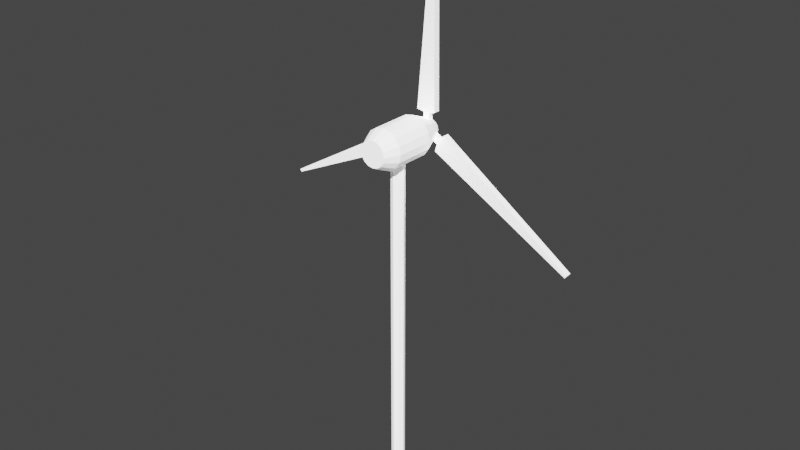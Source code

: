# Source: 4.blend  (saved by Blender 2.90.8; exported with 4.5.12 LTS)
import bpy
from mathutils import Matrix  # noqa: F401  (used for matrix-valued properties, if any)

bpy.ops.wm.read_factory_settings(use_empty=True)
scene = bpy.context.scene
scene.name = 'Scene'

# ---- collections
col_collection = bpy.data.collections.new('Collection'); scene.collection.children.link(col_collection)

# ---- materials (node trees are filled in below, after node groups)
mat_material_branco = bpy.data.materials.new('Material Branco')
mat_material_branco.use_transparent_shadow = False
mat_material_branco_001 = bpy.data.materials.new('Material Branco.001')
mat_material_branco_001.use_transparent_shadow = False
mat_material_branco_002 = bpy.data.materials.new('Material Branco.002')
mat_material_branco_002.use_transparent_shadow = False

# ---- material node trees
mat_material_branco.use_nodes = True; mat_material_branco.node_tree.nodes.clear()
_N = mat_material_branco.node_tree.nodes; _L = mat_material_branco.node_tree.links
n0 = _N.new('ShaderNodeBsdfPrincipled'); n0.name = 'Principled BSDF'; n0.location = (10, 300)
n0.distribution = 'GGX'
n0.subsurface_method = 'BURLEY'
n0.inputs[0].default_value = (3.421, 3.421, 3.421, 1.0)
n0.inputs[3].default_value = 1.45
n0.inputs[27].default_value = (0.0, 0.0, 0.0, 1.0)
n0.inputs[28].default_value = 1.0
n1 = _N.new('ShaderNodeOutputMaterial'); n1.name = 'Material Output'; n1.location = (300, 300)
_L.new(n0.outputs[0], n1.inputs[0])
n1.is_active_output = True
mat_material_branco_001.use_nodes = True; mat_material_branco_001.node_tree.nodes.clear()
_N = mat_material_branco_001.node_tree.nodes; _L = mat_material_branco_001.node_tree.links
n0 = _N.new('ShaderNodeBsdfPrincipled'); n0.name = 'Principled BSDF'; n0.location = (10, 300)
n0.distribution = 'GGX'
n0.subsurface_method = 'BURLEY'
n0.inputs[0].default_value = (3.421, 3.421, 3.421, 1.0)
n0.inputs[3].default_value = 1.45
n0.inputs[27].default_value = (0.0, 0.0, 0.0, 1.0)
n0.inputs[28].default_value = 1.0
n1 = _N.new('ShaderNodeOutputMaterial'); n1.name = 'Material Output'; n1.location = (300, 300)
_L.new(n0.outputs[0], n1.inputs[0])
n1.is_active_output = True
mat_material_branco_002.use_nodes = True; mat_material_branco_002.node_tree.nodes.clear()
_N = mat_material_branco_002.node_tree.nodes; _L = mat_material_branco_002.node_tree.links
n0 = _N.new('ShaderNodeBsdfPrincipled'); n0.name = 'Principled BSDF'; n0.location = (10, 300)
n0.distribution = 'GGX'
n0.subsurface_method = 'BURLEY'
n0.inputs[0].default_value = (3.421, 3.421, 3.421, 1.0)
n0.inputs[3].default_value = 1.45
n0.inputs[27].default_value = (0.0, 0.0, 0.0, 1.0)
n0.inputs[28].default_value = 1.0
n1 = _N.new('ShaderNodeOutputMaterial'); n1.name = 'Material Output'; n1.location = (300, 300)
_L.new(n0.outputs[0], n1.inputs[0])
n1.is_active_output = True

# ---- world
world_world = bpy.data.worlds.new('World'); scene.world = world_world
world_world.use_nodes = True; world_world.node_tree.nodes.clear()
_N = world_world.node_tree.nodes; _L = world_world.node_tree.links
n0 = _N.new('ShaderNodeOutputWorld'); n0.name = 'World Output'; n0.location = (300, 300)
n1 = _N.new('ShaderNodeBackground'); n1.name = 'Background'; n1.location = (10, 300)
n1.inputs[0].default_value = (0.05088, 0.05088, 0.05088, 1.0)
_L.new(n1.outputs[0], n0.inputs[0])
n0.is_active_output = True
world_world.color = (0.05088, 0.05088, 0.05088)
world_world.use_sun_shadow = False
world_world.sun_shadow_jitter_overblur = 0.0

# ---- meshes
me_cylinder = bpy.data.meshes.new('Cylinder')
me_cylinder.from_pydata([(0.0, 1.0, -1.0), (0.0, 1.0, 49.72), (0.7071, 0.7071, -1.0), (0.7071, 0.7071, 49.72), (1.0, -4.371e-08, -1.0), (1.0, -4.371e-08, 49.72), (0.7071, -0.7071, -1.0), (0.7071, -0.7071, 49.72), (-8.742e-08, -1.0, -1.0), (-8.742e-08, -1.0, 49.72), (-0.7071, -0.7071, -1.0), (-0.7071, -0.7071, 49.72), (-1.0, 1.192e-08, -1.0), (-1.0, 1.192e-08, 49.72), (-0.7071, 0.7071, -1.0), (-0.7071, 0.7071, 49.72)], [], [(0, 1, 3, 2), (2, 3, 5, 4), (4, 5, 7, 6), (6, 7, 9, 8), (8, 9, 11, 10), (10, 11, 13, 12), (3, 1, 15, 13, 11, 9, 7, 5), (12, 13, 15, 14), (14, 15, 1, 0), (0, 2, 4, 6, 8, 10, 12, 14)])
_uv = me_cylinder.uv_layers.new(name='UVMap')
_uv.uv.foreach_set('vector', [1.0, 0.5, 1.0, 1.0, 0.875, 1.0, 0.875, 0.5, 0.875, 0.5, 0.875, 1.0, 0.75, 1.0, 0.75, 0.5, 0.75, 0.5, 0.75, 1.0, 0.625, 1.0, 0.625, 0.5, 0.625, 0.5, 0.625, 1.0, 0.5, 1.0, 0.5, 0.5, 0.5, 0.5, 0.5, 1.0, 0.375, 1.0, 0.375, 0.5, 0.375, 0.5, 0.375, 1.0, 0.25, 1.0, 0.25, 0.5, 0.4197, 0.4197, 0.25, 0.49, 0.08029, 0.4197, 0.01, 0.25, 0.08029, 0.08029, 0.25, 0.01, 0.4197, 0.08029, 0.49, 0.25, 0.25, 0.5, 0.25, 1.0, 0.125, 1.0, 0.125, 0.5, 0.125, 0.5, 0.125, 1.0, 0.0, 1.0, 0.0, 0.5, 0.75, 0.49, 0.9197, 0.4197, 0.99, 0.25, 0.9197, 0.08029, 0.75, 0.01, 0.5803, 0.08029, 0.51, 0.25, 0.5803, 0.4197])
me_cylinder.materials.append(mat_material_branco)
me_cylinder.use_remesh_fix_poles = True
me_cylinder.use_remesh_preserve_attributes = False
me_cylinder.use_mirror_vertex_groups = False
me_cylinder.update()
me_cube_001 = bpy.data.meshes.new('Cube.001')
me_cube_001.from_pydata([(-0.3819, -0.4232, 0.7319), (-0.3819, 0.3464, 0.7319), (0.5092, -0.4232, 0.7475), (0.5092, 0.3464, 0.7475), (-0.4125, -0.4232, 2.483), (-0.4125, 0.3464, 2.483), (0.4787, 0.3464, 2.499), (0.4787, -0.4232, 2.499), (0.6173, 0.4471, 27.43), (0.6173, -0.5239, 27.43), (-1.433, 0.4471, 2.728), (1.059, 0.4471, 27.43), (1.49, 0.4471, 2.779), (1.059, -0.5239, 27.43), (1.49, -0.5239, 2.779), (-1.433, -0.5239, 2.728), (0.8248, -0.4232, -0.03524), (0.8248, 0.3464, -0.03524), (0.3927, -0.4232, -0.8147), (0.3927, 0.3464, -0.8147), (2.357, -0.4232, -0.8845), (2.357, 0.3464, -0.8845), (1.925, 0.3464, -1.664), (1.925, -0.4232, -1.664), (23.44, 0.4471, -14.25), (23.44, -0.5239, -14.25), (3.079, 0.4471, -0.1232), (23.23, 0.4471, -14.63), (1.662, 0.4471, -2.68), (23.23, -0.5239, -14.63), (1.662, -0.5239, -2.68), (3.079, -0.5239, -0.1232), (-0.4429, -0.4232, -0.6967), (-0.4429, 0.3464, -0.6967), (-0.9019, -0.4232, 0.06726), (-0.9019, 0.3464, 0.06726), (-1.944, -0.4232, -1.599), (-1.944, 0.3464, -1.599), (-2.403, 0.3464, -0.8349), (-2.403, -0.4232, -0.8349), (-24.06, 0.4471, -13.18), (-24.06, -0.5239, -13.18), (-1.646, 0.4471, -2.605), (-24.29, 0.4471, -12.8), (-3.152, 0.4471, -0.09927), (-24.29, -0.5239, -12.8), (-3.152, -0.5239, -0.09927), (-1.646, -0.5239, -2.605)], [], [(4, 5, 1, 0), (5, 6, 3, 1), (6, 7, 2, 3), (7, 4, 0, 2), (3, 2, 0, 1), (6, 12, 14, 7), (4, 15, 10, 5), (7, 14, 15, 4), (5, 10, 12, 6), (8, 9, 13, 11), (13, 9, 15, 14), (11, 13, 14, 12), (8, 11, 12, 10), (9, 8, 10, 15), (20, 21, 17, 16), (21, 22, 19, 17), (22, 23, 18, 19), (23, 20, 16, 18), (19, 18, 16, 17), (22, 28, 30, 23), (20, 31, 26, 21), (23, 30, 31, 20), (21, 26, 28, 22), (24, 25, 29, 27), (29, 25, 31, 30), (27, 29, 30, 28), (24, 27, 28, 26), (25, 24, 26, 31), (36, 37, 33, 32), (37, 38, 35, 33), (38, 39, 34, 35), (39, 36, 32, 34), (35, 34, 32, 33), (38, 44, 46, 39), (36, 47, 42, 37), (39, 46, 47, 36), (37, 42, 44, 38), (40, 41, 45, 43), (45, 41, 47, 46), (43, 45, 46, 44), (40, 43, 44, 42), (41, 40, 42, 47)])
me_cube_001.polygons.foreach_set('material_index', [0, 0, 0, 0, 0, 0, 0, 0, 0, 0, 0, 0, 0, 0, 1, 1, 1, 1, 1, 1, 1, 1, 1, 1, 1, 1, 1, 1, 2, 2, 2, 2, 2, 2, 2, 2, 2, 2, 2, 2, 2, 2])
_uv = me_cube_001.uv_layers.new(name='UVMap')
_uv.uv.foreach_set('vector', [0.5, 0.0, 0.5, 0.25, 0.625, 0.25, 0.625, 0.0, 0.5, 0.25, 0.5, 0.5, 0.625, 0.5, 0.625, 0.25, 0.5, 0.5, 0.5, 0.75, 0.625, 0.75, 0.625, 0.5, 0.5, 0.75, 0.5, 1.0, 0.625, 1.0, 0.625, 0.75, 0.625, 0.5, 0.625, 0.75, 0.875, 0.75, 0.875, 0.5, 0.5, 0.5, 0.5, 0.5, 0.5, 0.75, 0.5, 0.75, 0.5, 0.0, 0.5, 0.0, 0.5, 0.25, 0.5, 0.25, 0.5, 0.75, 0.5, 0.75, 0.5, 1.0, 0.5, 1.0, 0.5, 0.25, 0.5, 0.25, 0.5, 0.5, 0.5, 0.5, 0.125, 0.5, 0.125, 0.75, 0.375, 0.75, 0.375, 0.5, 0.375, 0.75, 0.375, 1.0, 0.5, 1.0, 0.5, 0.75, 0.375, 0.5, 0.375, 0.75, 0.5, 0.75, 0.5, 0.5, 0.375, 0.25, 0.375, 0.5, 0.5, 0.5, 0.5, 0.25, 0.375, 0.0, 0.375, 0.25, 0.5, 0.25, 0.5, 0.0, 0.5, 0.0, 0.5, 0.25, 0.625, 0.25, 0.625, 0.0, 0.5, 0.25, 0.5, 0.5, 0.625, 0.5, 0.625, 0.25, 0.5, 0.5, 0.5, 0.75, 0.625, 0.75, 0.625, 0.5, 0.5, 0.75, 0.5, 1.0, 0.625, 1.0, 0.625, 0.75, 0.625, 0.5, 0.625, 0.75, 0.875, 0.75, 0.875, 0.5, 0.5, 0.5, 0.5, 0.5, 0.5, 0.75, 0.5, 0.75, 0.5, 0.0, 0.5, 0.0, 0.5, 0.25, 0.5, 0.25, 0.5, 0.75, 0.5, 0.75, 0.5, 1.0, 0.5, 1.0, 0.5, 0.25, 0.5, 0.25, 0.5, 0.5, 0.5, 0.5, 0.125, 0.5, 0.125, 0.75, 0.375, 0.75, 0.375, 0.5, 0.375, 0.75, 0.375, 1.0, 0.5, 1.0, 0.5, 0.75, 0.375, 0.5, 0.375, 0.75, 0.5, 0.75, 0.5, 0.5, 0.375, 0.25, 0.375, 0.5, 0.5, 0.5, 0.5, 0.25, 0.375, 0.0, 0.375, 0.25, 0.5, 0.25, 0.5, 0.0, 0.5, 0.0, 0.5, 0.25, 0.625, 0.25, 0.625, 0.0, 0.5, 0.25, 0.5, 0.5, 0.625, 0.5, 0.625, 0.25, 0.5, 0.5, 0.5, 0.75, 0.625, 0.75, 0.625, 0.5, 0.5, 0.75, 0.5, 1.0, 0.625, 1.0, 0.625, 0.75, 0.625, 0.5, 0.625, 0.75, 0.875, 0.75, 0.875, 0.5, 0.5, 0.5, 0.5, 0.5, 0.5, 0.75, 0.5, 0.75, 0.5, 0.0, 0.5, 0.0, 0.5, 0.25, 0.5, 0.25, 0.5, 0.75, 0.5, 0.75, 0.5, 1.0, 0.5, 1.0, 0.5, 0.25, 0.5, 0.25, 0.5, 0.5, 0.5, 0.5, 0.125, 0.5, 0.125, 0.75, 0.375, 0.75, 0.375, 0.5, 0.375, 0.75, 0.375, 1.0, 0.5, 1.0, 0.5, 0.75, 0.375, 0.5, 0.375, 0.75, 0.5, 0.75, 0.5, 0.5, 0.375, 0.25, 0.375, 0.5, 0.5, 0.5, 0.5, 0.25, 0.375, 0.0, 0.375, 0.25, 0.5, 0.25, 0.5, 0.0])
me_cube_001.materials.append(mat_material_branco)
me_cube_001.materials.append(mat_material_branco_001)
me_cube_001.materials.append(mat_material_branco_002)
me_cube_001.use_remesh_fix_poles = True
me_cube_001.use_remesh_preserve_attributes = False
me_cube_001.use_mirror_vertex_groups = False
me_cube_001.update()
me_cylinder_001 = bpy.data.meshes.new('Cylinder.001')
me_cylinder_001.from_pydata([(-2.049e-07, 3.0, 54.81), (-2.049e-07, -3.0, 54.81), (1.148, 3.0, 54.58), (1.148, -3.0, 54.58), (2.121, 3.0, 53.93), (2.121, -3.0, 53.93), (2.772, 3.0, 52.95), (2.772, -3.0, 52.95), (3.0, 3.0, 51.81), (3.0, -3.0, 51.81), (2.772, 3.0, 50.66), (2.772, -3.0, 50.66), (2.121, 3.0, 49.69), (2.121, -3.0, 49.69), (1.148, 3.0, 49.04), (1.148, -3.0, 49.04), (2.481e-07, 3.0, 48.81), (2.481e-07, -3.0, 48.81), (-1.148, 3.0, 49.04), (-1.148, -3.0, 49.04), (-2.121, 3.0, 49.69), (-2.121, -3.0, 49.69), (-2.772, 3.0, 50.66), (-2.772, -3.0, 50.66), (-3.0, 3.0, 51.81), (-3.0, -3.0, 51.81), (-2.772, 3.0, 52.95), (-2.772, -3.0, 52.95), (-2.121, 3.0, 53.93), (-2.121, -3.0, 53.93), (-1.148, 3.0, 54.58), (-1.148, -3.0, 54.58), (0.7423, -5.102, 53.6), (-1.351e-07, -5.102, 53.75), (1.372, -5.102, 53.18), (1.792, -5.102, 52.55), (1.94, -5.102, 51.81), (1.792, -5.102, 51.06), (1.372, -5.102, 50.44), (0.7423, -5.102, 50.01), (1.578e-07, -5.102, 49.87), (-0.7423, -5.102, 50.01), (-1.372, -5.102, 50.44), (-1.792, -5.102, 51.06), (-1.94, -5.102, 51.81), (-1.792, -5.102, 52.55), (-1.372, -5.102, 53.18), (-0.7423, -5.102, 53.6), (-9.169e-08, 6.961, 53.09), (0.4898, 6.961, 52.99), (0.9051, 6.961, 52.71), (1.183, 6.961, 52.3), (1.28, 6.961, 51.81), (1.183, 6.961, 51.32), (0.9051, 6.961, 50.9), (0.4898, 6.961, 50.62), (1.016e-07, 6.961, 50.53), (-0.4898, 6.961, 50.62), (-0.9051, 6.961, 50.9), (-1.183, 6.961, 51.32), (-1.28, 6.961, 51.81), (-1.183, 6.961, 52.3), (-0.9051, 6.961, 52.71), (-0.4898, 6.961, 52.99)], [], [(0, 1, 3, 2), (2, 3, 5, 4), (4, 5, 7, 6), (6, 7, 9, 8), (8, 9, 11, 10), (10, 11, 13, 12), (12, 13, 15, 14), (14, 15, 17, 16), (16, 17, 19, 18), (18, 19, 21, 20), (20, 21, 23, 22), (22, 23, 25, 24), (24, 25, 27, 26), (26, 27, 29, 28), (13, 11, 37, 38), (28, 29, 31, 30), (30, 31, 1, 0), (6, 8, 52, 51), (32, 33, 47, 46, 45, 44, 43, 42, 41, 40, 39, 38, 37, 36, 35, 34), (23, 21, 42, 43), (1, 31, 47, 33), (9, 7, 35, 36), (19, 17, 40, 41), (29, 27, 45, 46), (5, 3, 32, 34), (15, 13, 38, 39), (25, 23, 43, 44), (11, 9, 36, 37), (21, 19, 41, 42), (31, 29, 46, 47), (7, 5, 34, 35), (17, 15, 39, 40), (3, 1, 33, 32), (27, 25, 44, 45), (48, 49, 50, 51, 52, 53, 54, 55, 56, 57, 58, 59, 60, 61, 62, 63), (16, 18, 57, 56), (26, 28, 62, 61), (2, 4, 50, 49), (12, 14, 55, 54), (22, 24, 60, 59), (8, 10, 53, 52), (18, 20, 58, 57), (28, 30, 63, 62), (4, 6, 51, 50), (14, 16, 56, 55), (24, 26, 61, 60), (0, 2, 49, 48), (10, 12, 54, 53), (20, 22, 59, 58), (30, 0, 48, 63)])
_uv = me_cylinder_001.uv_layers.new(name='UVMap')
_uv.uv.foreach_set('vector', [1.0, 0.5, 1.0, 1.0, 0.9375, 1.0, 0.9375, 0.5, 0.9375, 0.5, 0.9375, 1.0, 0.875, 1.0, 0.875, 0.5, 0.875, 0.5, 0.875, 1.0, 0.8125, 1.0, 0.8125, 0.5, 0.8125, 0.5, 0.8125, 1.0, 0.75, 1.0, 0.75, 0.5, 0.75, 0.5, 0.75, 1.0, 0.6875, 1.0, 0.6875, 0.5, 0.6875, 0.5, 0.6875, 1.0, 0.625, 1.0, 0.625, 0.5, 0.625, 0.5, 0.625, 1.0, 0.5625, 1.0, 0.5625, 0.5, 0.5625, 0.5, 0.5625, 1.0, 0.5, 1.0, 0.5, 0.5, 0.5, 0.5, 0.5, 1.0, 0.4375, 1.0, 0.4375, 0.5, 0.4375, 0.5, 0.4375, 1.0, 0.375, 1.0, 0.375, 0.5, 0.375, 0.5, 0.375, 1.0, 0.3125, 1.0, 0.3125, 0.5, 0.3125, 0.5, 0.3125, 1.0, 0.25, 1.0, 0.25, 0.5, 0.25, 0.5, 0.25, 1.0, 0.1875, 1.0, 0.1875, 0.5, 0.1875, 0.5, 0.1875, 1.0, 0.125, 1.0, 0.125, 0.5, 0.625, 1.0, 0.6875, 1.0, 0.6875, 1.0, 0.625, 1.0, 0.125, 0.5, 0.125, 1.0, 0.0625, 1.0, 0.0625, 0.5, 0.0625, 0.5, 0.0625, 1.0, 0.0, 1.0, 0.0, 0.5, 0.8125, 0.5, 0.75, 0.5, 0.75, 0.5, 0.8125, 0.5, 0.3418, 0.4717, 0.25, 0.49, 0.1582, 0.4717, 0.08029, 0.4197, 0.02827, 0.3418, 0.01, 0.25, 0.02827, 0.1582, 0.08029, 0.08029, 0.1582, 0.02827, 0.25, 0.01, 0.3418, 0.02827, 0.4197, 0.08029, 0.4717, 0.1582, 0.49, 0.25, 0.4717, 0.3418, 0.4197, 0.4197, 0.3125, 1.0, 0.375, 1.0, 0.375, 1.0, 0.3125, 1.0, 0.0, 1.0, 0.0625, 1.0, 0.0625, 1.0, 0.0, 1.0, 0.75, 1.0, 0.8125, 1.0, 0.8125, 1.0, 0.75, 1.0, 0.4375, 1.0, 0.5, 1.0, 0.5, 1.0, 0.4375, 1.0, 0.125, 1.0, 0.1875, 1.0, 0.1875, 1.0, 0.125, 1.0, 0.875, 1.0, 0.9375, 1.0, 0.9375, 1.0, 0.875, 1.0, 0.5625, 1.0, 0.625, 1.0, 0.625, 1.0, 0.5625, 1.0, 0.25, 1.0, 0.3125, 1.0, 0.3125, 1.0, 0.25, 1.0, 0.6875, 1.0, 0.75, 1.0, 0.75, 1.0, 0.6875, 1.0, 0.375, 1.0, 0.4375, 1.0, 0.4375, 1.0, 0.375, 1.0, 0.0625, 1.0, 0.125, 1.0, 0.125, 1.0, 0.0625, 1.0, 0.8125, 1.0, 0.875, 1.0, 0.875, 1.0, 0.8125, 1.0, 0.5, 1.0, 0.5625, 1.0, 0.5625, 1.0, 0.5, 1.0, 0.9375, 1.0, 1.0, 1.0, 1.0, 1.0, 0.9375, 1.0, 0.1875, 1.0, 0.25, 1.0, 0.25, 1.0, 0.1875, 1.0, 0.75, 0.49, 0.8418, 0.4717, 0.9197, 0.4197, 0.9717, 0.3418, 0.99, 0.25, 0.9717, 0.1582, 0.9197, 0.08029, 0.8418, 0.02827, 0.75, 0.01, 0.6582, 0.02827, 0.5803, 0.08029, 0.5283, 0.1582, 0.51, 0.25, 0.5283, 0.3418, 0.5803, 0.4197, 0.6582, 0.4717, 0.5, 0.5, 0.4375, 0.5, 0.4375, 0.5, 0.5, 0.5, 0.1875, 0.5, 0.125, 0.5, 0.125, 0.5, 0.1875, 0.5, 0.9375, 0.5, 0.875, 0.5, 0.875, 0.5, 0.9375, 0.5, 0.625, 0.5, 0.5625, 0.5, 0.5625, 0.5, 0.625, 0.5, 0.3125, 0.5, 0.25, 0.5, 0.25, 0.5, 0.3125, 0.5, 0.75, 0.5, 0.6875, 0.5, 0.6875, 0.5, 0.75, 0.5, 0.4375, 0.5, 0.375, 0.5, 0.375, 0.5, 0.4375, 0.5, 0.125, 0.5, 0.0625, 0.5, 0.0625, 0.5, 0.125, 0.5, 0.875, 0.5, 0.8125, 0.5, 0.8125, 0.5, 0.875, 0.5, 0.5625, 0.5, 0.5, 0.5, 0.5, 0.5, 0.5625, 0.5, 0.25, 0.5, 0.1875, 0.5, 0.1875, 0.5, 0.25, 0.5, 1.0, 0.5, 0.9375, 0.5, 0.9375, 0.5, 1.0, 0.5, 0.6875, 0.5, 0.625, 0.5, 0.625, 0.5, 0.6875, 0.5, 0.375, 0.5, 0.3125, 0.5, 0.3125, 0.5, 0.375, 0.5, 0.0625, 0.5, 0.0, 0.5, 0.0, 0.5, 0.0625, 0.5])
me_cylinder_001.materials.append(mat_material_branco)
me_cylinder_001.use_remesh_fix_poles = True
me_cylinder_001.use_remesh_preserve_attributes = False
me_cylinder_001.use_mirror_vertex_groups = False
me_cylinder_001.update()

# ---- objects
ob_haste = bpy.data.objects.new('Haste', me_cylinder)
ob_pa = bpy.data.objects.new('Pa', me_cube_001)
ob_suporte = bpy.data.objects.new('Suporte', me_cylinder_001)

# ---- transforms, parenting, visibility, modifiers, constraints
ob_haste.location = (0.0, 0.0, 0.0)
ob_haste.lineart.crease_threshold = 0.0
ob_pa.location = (0.0, 6.319, 51.82)
ob_pa.lineart.crease_threshold = 0.0
ob_suporte.location = (0.0, 0.0, 0.0)
ob_suporte.lineart.crease_threshold = 0.0

# ---- collection membership
col_collection.objects.link(ob_haste)
col_collection.objects.link(ob_pa)
col_collection.objects.link(ob_suporte)

# ---- scene / render settings (as saved in the file)
scene.frame_start = 1; scene.frame_end = 250; scene.frame_set(1)
scene.render.engine = 'BLENDER_EEVEE_NEXT'
scene.cycles.use_denoising = False
scene.cycles.samples = 128
scene.cycles.sampling_pattern = 'TABULATED_SOBOL'
scene.cycles.use_adaptive_sampling = False
scene.cycles.use_light_tree = False
scene.view_settings.view_transform = 'Filmic'
bpy.context.view_layer.update()

# ---- added for rendering (the .blend has no active camera and no usable light): camera, sun
cam_auto = bpy.data.cameras.new('AutoCamera')
cam_auto.lens = 50.0
cam_auto.sensor_width = 36.0
cam_auto.clip_end = 1528.8
ob_auto_camera = bpy.data.objects.new('AutoCamera', cam_auto)
scene.collection.objects.link(ob_auto_camera)
ob_auto_camera.location = (86.6887, -103.604, 108.816)
ob_auto_camera.rotation_euler = (1.09748, -7.21219e-08, 0.694738)
scene.camera = ob_auto_camera
light_auto_sun = bpy.data.lights.new('AutoSun', 'SUN')
light_auto_sun.energy = 3.0
light_auto_sun.angle = 0.0523599
ob_auto_sun = bpy.data.objects.new('AutoSun', light_auto_sun)
scene.collection.objects.link(ob_auto_sun)
ob_auto_sun.rotation_euler = (0.872665, 0.174533, 0.523599)
bpy.context.view_layer.update()
